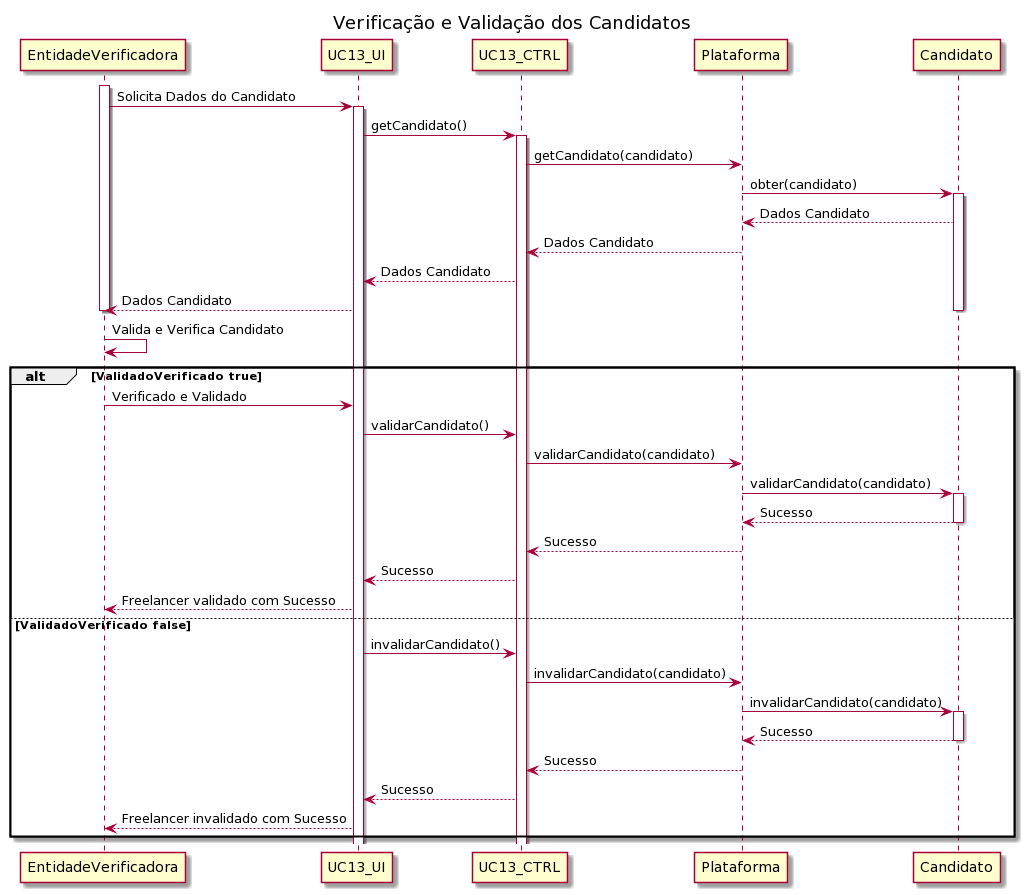

The diagram above was rendered by PlantUML. Its source (embedded in the PNG):
@startuml
Title Verificação e Validação dos Candidatos
activate EntidadeVerificadora
EntidadeVerificadora -> UC13_UI : Solicita Dados do Candidato
activate UC13_UI
UC13_UI -> UC13_CTRL : getCandidato()
activate UC13_CTRL
UC13_CTRL -> Plataforma : getCandidato(candidato)
Plataforma -> Candidato : obter(candidato)
activate Candidato
Candidato --> Plataforma : Dados Candidato
Plataforma --> UC13_CTRL : Dados Candidato
UC13_CTRL --> UC13_UI : Dados Candidato
UC13_UI --> EntidadeVerificadora : Dados Candidato
deactivate Candidato
deactivate EntidadeVerificadora
EntidadeVerificadora -> EntidadeVerificadora  : Valida e Verifica Candidato
alt ValidadoVerificado true
EntidadeVerificadora -> UC13_UI : Verificado e Validado
UC13_UI -> UC13_CTRL : validarCandidato()
UC13_CTRL -> Plataforma : validarCandidato(candidato)
Plataforma -> Candidato : validarCandidato(candidato)
activate Candidato
Candidato --> Plataforma : Sucesso
deactivate Candidato
Plataforma --> UC13_CTRL : Sucesso
UC13_CTRL --> UC13_UI : Sucesso
UC13_UI --> EntidadeVerificadora : Freelancer validado com Sucesso
else ValidadoVerificado false
UC13_UI -> UC13_CTRL : invalidarCandidato()
UC13_CTRL -> Plataforma : invalidarCandidato(candidato)
Plataforma -> Candidato : invalidarCandidato(candidato)
activate Candidato
Candidato --> Plataforma : Sucesso
deactivate Candidato
Plataforma --> UC13_CTRL : Sucesso
UC13_CTRL --> UC13_UI : Sucesso
UC13_UI --> EntidadeVerificadora : Freelancer invalidado com Sucesso
end
@enduml